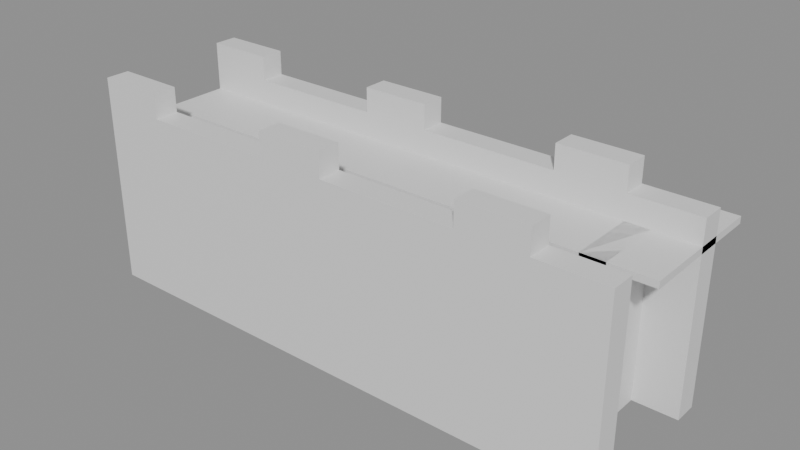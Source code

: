 # Source: building_lego.blend  (saved by Blender 5.0.119; exported with 4.5.12 LTS)
import bpy
from mathutils import Matrix  # noqa: F401  (used for matrix-valued properties, if any)

bpy.ops.wm.read_factory_settings(use_empty=True)
scene = bpy.context.scene
scene.name = 'Scene'

# ---- collections
col_01_paredes_externas = bpy.data.collections.new('01_Paredes_Externas'); scene.collection.children.link(col_01_paredes_externas)
col_03_pisos_escadas = bpy.data.collections.new('03_Pisos_Escadas'); scene.collection.children.link(col_03_pisos_escadas)

# ---- materials (node trees are filled in below, after node groups)
mat_mat_parede_externa = bpy.data.materials.new('Mat_Parede_Externa')
mat_mat_pisos = bpy.data.materials.new('Mat_Pisos')

# ---- material node trees
mat_mat_parede_externa.use_nodes = True; mat_mat_parede_externa.node_tree.nodes.clear()
_N = mat_mat_parede_externa.node_tree.nodes; _L = mat_mat_parede_externa.node_tree.links
n0 = _N.new('ShaderNodeBsdfPrincipled'); n0.name = 'BSDF - Pré-fundamentado'; n0.location = (-200, 100)
n1 = _N.new('ShaderNodeOutputMaterial'); n1.name = 'Saída de material'; n1.location = (200, 100)
_L.new(n0.outputs[0], n1.inputs[0])
n1.is_active_output = True
mat_mat_pisos.use_nodes = True; mat_mat_pisos.node_tree.nodes.clear()
_N = mat_mat_pisos.node_tree.nodes; _L = mat_mat_pisos.node_tree.links
n0 = _N.new('ShaderNodeBsdfPrincipled'); n0.name = 'BSDF - Pré-fundamentado'; n0.location = (-200, 100)
n1 = _N.new('ShaderNodeOutputMaterial'); n1.name = 'Saída de material'; n1.location = (200, 100)
_L.new(n0.outputs[0], n1.inputs[0])
n1.is_active_output = True

# ---- meshes
me_bloco_stone_wall_2296_4503_z15 = bpy.data.meshes.new('Bloco_stone_wall_2296_4503_z15')
me_bloco_stone_wall_2296_4503_z15.from_pydata([(-0.5, -0.175, -1.2), (0.5, -0.175, -1.2), (0.5, 0.175, -1.2), (-0.5, 0.175, -1.2), (-0.5, -0.175, 1.2), (0.5, -0.175, 1.2), (0.5, 0.175, 1.2), (-0.5, 0.175, 1.2)], [], [(0, 1, 2, 3), (4, 7, 6, 5), (0, 4, 5, 1), (2, 6, 7, 3), (0, 3, 7, 4), (1, 5, 6, 2)])
me_bloco_stone_wall_2296_4503_z15.materials.append(mat_mat_parede_externa)
me_bloco_stone_wall_2296_4503_z15.update()
me_bloco_stone_wall_2296_4503_z35 = bpy.data.meshes.new('Bloco_stone_wall_2296_4503_z35')
me_bloco_stone_wall_2296_4503_z35.from_pydata([(-0.5, -0.175, -0.18), (0.5, -0.175, -0.18), (0.5, 0.175, -0.18), (-0.5, 0.175, -0.18), (-0.5, -0.175, 0.18), (0.5, -0.175, 0.18), (0.5, 0.175, 0.18), (-0.5, 0.175, 0.18)], [], [(0, 1, 2, 3), (4, 7, 6, 5), (0, 4, 5, 1), (2, 6, 7, 3), (0, 3, 7, 4), (1, 5, 6, 2)])
me_bloco_stone_wall_2296_4503_z35.materials.append(mat_mat_parede_externa)
me_bloco_stone_wall_2296_4503_z35.update()
me_bloco_stone_wall_2296_4503_z38 = bpy.data.meshes.new('Bloco_stone_wall_2296_4503_z38')
me_bloco_stone_wall_2296_4503_z38.from_pydata([(-0.5, -0.175, -0.18), (0.5, -0.175, -0.18), (0.5, 0.175, -0.18), (-0.5, 0.175, -0.18), (-0.5, -0.175, 0.18), (0.5, -0.175, 0.18), (0.5, 0.175, 0.18), (-0.5, 0.175, 0.18)], [], [(0, 1, 2, 3), (4, 7, 6, 5), (0, 4, 5, 1), (2, 6, 7, 3), (0, 3, 7, 4), (1, 5, 6, 2)])
me_bloco_stone_wall_2296_4503_z38.materials.append(mat_mat_parede_externa)
me_bloco_stone_wall_2296_4503_z38.update()
me_bloco_stone_wall_2297_4503_z15 = bpy.data.meshes.new('Bloco_stone_wall_2297_4503_z15')
me_bloco_stone_wall_2297_4503_z15.from_pydata([(-0.5, -0.175, -1.2), (0.5, -0.175, -1.2), (0.5, 0.175, -1.2), (-0.5, 0.175, -1.2), (-0.5, -0.175, 1.2), (0.5, -0.175, 1.2), (0.5, 0.175, 1.2), (-0.5, 0.175, 1.2)], [], [(0, 1, 2, 3), (4, 7, 6, 5), (0, 4, 5, 1), (2, 6, 7, 3), (0, 3, 7, 4), (1, 5, 6, 2)])
me_bloco_stone_wall_2297_4503_z15.materials.append(mat_mat_parede_externa)
me_bloco_stone_wall_2297_4503_z15.update()
me_bloco_stone_wall_2297_4503_z35 = bpy.data.meshes.new('Bloco_stone_wall_2297_4503_z35')
me_bloco_stone_wall_2297_4503_z35.from_pydata([(-0.5, -0.175, -0.18), (0.5, -0.175, -0.18), (0.5, 0.175, -0.18), (-0.5, 0.175, -0.18), (-0.5, -0.175, 0.18), (0.5, -0.175, 0.18), (0.5, 0.175, 0.18), (-0.5, 0.175, 0.18)], [], [(0, 1, 2, 3), (4, 7, 6, 5), (0, 4, 5, 1), (2, 6, 7, 3), (0, 3, 7, 4), (1, 5, 6, 2)])
me_bloco_stone_wall_2297_4503_z35.materials.append(mat_mat_parede_externa)
me_bloco_stone_wall_2297_4503_z35.update()
me_bloco_stone_wall_2298_4503_z15 = bpy.data.meshes.new('Bloco_stone_wall_2298_4503_z15')
me_bloco_stone_wall_2298_4503_z15.from_pydata([(-0.5, -0.175, -1.2), (0.5, -0.175, -1.2), (0.5, 0.175, -1.2), (-0.5, 0.175, -1.2), (-0.5, -0.175, 1.2), (0.5, -0.175, 1.2), (0.5, 0.175, 1.2), (-0.5, 0.175, 1.2)], [], [(0, 1, 2, 3), (4, 7, 6, 5), (0, 4, 5, 1), (2, 6, 7, 3), (0, 3, 7, 4), (1, 5, 6, 2)])
me_bloco_stone_wall_2298_4503_z15.materials.append(mat_mat_parede_externa)
me_bloco_stone_wall_2298_4503_z15.update()
me_bloco_stone_wall_2298_4503_z35 = bpy.data.meshes.new('Bloco_stone_wall_2298_4503_z35')
me_bloco_stone_wall_2298_4503_z35.from_pydata([(-0.5, -0.175, -0.18), (0.5, -0.175, -0.18), (0.5, 0.175, -0.18), (-0.5, 0.175, -0.18), (-0.5, -0.175, 0.18), (0.5, -0.175, 0.18), (0.5, 0.175, 0.18), (-0.5, 0.175, 0.18)], [], [(0, 1, 2, 3), (4, 7, 6, 5), (0, 4, 5, 1), (2, 6, 7, 3), (0, 3, 7, 4), (1, 5, 6, 2)])
me_bloco_stone_wall_2298_4503_z35.materials.append(mat_mat_parede_externa)
me_bloco_stone_wall_2298_4503_z35.update()
me_bloco_stone_wall_2299_4503_z15 = bpy.data.meshes.new('Bloco_stone_wall_2299_4503_z15')
me_bloco_stone_wall_2299_4503_z15.from_pydata([(-0.5, -0.175, -1.2), (0.5, -0.175, -1.2), (0.5, 0.175, -1.2), (-0.5, 0.175, -1.2), (-0.5, -0.175, 1.2), (0.5, -0.175, 1.2), (0.5, 0.175, 1.2), (-0.5, 0.175, 1.2)], [], [(0, 1, 2, 3), (4, 7, 6, 5), (0, 4, 5, 1), (2, 6, 7, 3), (0, 3, 7, 4), (1, 5, 6, 2)])
me_bloco_stone_wall_2299_4503_z15.materials.append(mat_mat_parede_externa)
me_bloco_stone_wall_2299_4503_z15.update()
me_bloco_stone_wall_2299_4503_z35 = bpy.data.meshes.new('Bloco_stone_wall_2299_4503_z35')
me_bloco_stone_wall_2299_4503_z35.from_pydata([(-0.5, -0.175, -0.18), (0.5, -0.175, -0.18), (0.5, 0.175, -0.18), (-0.5, 0.175, -0.18), (-0.5, -0.175, 0.18), (0.5, -0.175, 0.18), (0.5, 0.175, 0.18), (-0.5, 0.175, 0.18)], [], [(0, 1, 2, 3), (4, 7, 6, 5), (0, 4, 5, 1), (2, 6, 7, 3), (0, 3, 7, 4), (1, 5, 6, 2)])
me_bloco_stone_wall_2299_4503_z35.materials.append(mat_mat_parede_externa)
me_bloco_stone_wall_2299_4503_z35.update()
me_bloco_stone_wall_2299_4503_z38 = bpy.data.meshes.new('Bloco_stone_wall_2299_4503_z38')
me_bloco_stone_wall_2299_4503_z38.from_pydata([(-0.5, -0.175, -0.18), (0.5, -0.175, -0.18), (0.5, 0.175, -0.18), (-0.5, 0.175, -0.18), (-0.5, -0.175, 0.18), (0.5, -0.175, 0.18), (0.5, 0.175, 0.18), (-0.5, 0.175, 0.18)], [], [(0, 1, 2, 3), (4, 7, 6, 5), (0, 4, 5, 1), (2, 6, 7, 3), (0, 3, 7, 4), (1, 5, 6, 2)])
me_bloco_stone_wall_2299_4503_z38.materials.append(mat_mat_parede_externa)
me_bloco_stone_wall_2299_4503_z38.update()
me_bloco_stone_wall_2300_4503_z15 = bpy.data.meshes.new('Bloco_stone_wall_2300_4503_z15')
me_bloco_stone_wall_2300_4503_z15.from_pydata([(-0.5, -0.175, -1.2), (0.5, -0.175, -1.2), (0.5, 0.175, -1.2), (-0.5, 0.175, -1.2), (-0.5, -0.175, 1.2), (0.5, -0.175, 1.2), (0.5, 0.175, 1.2), (-0.5, 0.175, 1.2)], [], [(0, 1, 2, 3), (4, 7, 6, 5), (0, 4, 5, 1), (2, 6, 7, 3), (0, 3, 7, 4), (1, 5, 6, 2)])
me_bloco_stone_wall_2300_4503_z15.materials.append(mat_mat_parede_externa)
me_bloco_stone_wall_2300_4503_z15.update()
me_bloco_stone_wall_2300_4503_z35 = bpy.data.meshes.new('Bloco_stone_wall_2300_4503_z35')
me_bloco_stone_wall_2300_4503_z35.from_pydata([(-0.5, -0.175, -0.18), (0.5, -0.175, -0.18), (0.5, 0.175, -0.18), (-0.5, 0.175, -0.18), (-0.5, -0.175, 0.18), (0.5, -0.175, 0.18), (0.5, 0.175, 0.18), (-0.5, 0.175, 0.18)], [], [(0, 1, 2, 3), (4, 7, 6, 5), (0, 4, 5, 1), (2, 6, 7, 3), (0, 3, 7, 4), (1, 5, 6, 2)])
me_bloco_stone_wall_2300_4503_z35.materials.append(mat_mat_parede_externa)
me_bloco_stone_wall_2300_4503_z35.update()
me_bloco_stone_wall_2301_4503_z15 = bpy.data.meshes.new('Bloco_stone_wall_2301_4503_z15')
me_bloco_stone_wall_2301_4503_z15.from_pydata([(-0.5, -0.175, -1.2), (0.5, -0.175, -1.2), (0.5, 0.175, -1.2), (-0.5, 0.175, -1.2), (-0.5, -0.175, 1.2), (0.5, -0.175, 1.2), (0.5, 0.175, 1.2), (-0.5, 0.175, 1.2)], [], [(0, 1, 2, 3), (4, 7, 6, 5), (0, 4, 5, 1), (2, 6, 7, 3), (0, 3, 7, 4), (1, 5, 6, 2)])
me_bloco_stone_wall_2301_4503_z15.materials.append(mat_mat_parede_externa)
me_bloco_stone_wall_2301_4503_z15.update()
me_bloco_stone_wall_2301_4503_z35 = bpy.data.meshes.new('Bloco_stone_wall_2301_4503_z35')
me_bloco_stone_wall_2301_4503_z35.from_pydata([(-0.5, -0.175, -0.18), (0.5, -0.175, -0.18), (0.5, 0.175, -0.18), (-0.5, 0.175, -0.18), (-0.5, -0.175, 0.18), (0.5, -0.175, 0.18), (0.5, 0.175, 0.18), (-0.5, 0.175, 0.18)], [], [(0, 1, 2, 3), (4, 7, 6, 5), (0, 4, 5, 1), (2, 6, 7, 3), (0, 3, 7, 4), (1, 5, 6, 2)])
me_bloco_stone_wall_2301_4503_z35.materials.append(mat_mat_parede_externa)
me_bloco_stone_wall_2301_4503_z35.update()
me_bloco_stone_wall_2302_4503_z15 = bpy.data.meshes.new('Bloco_stone_wall_2302_4503_z15')
me_bloco_stone_wall_2302_4503_z15.from_pydata([(-0.5, -0.175, -1.2), (0.5, -0.175, -1.2), (0.5, 0.175, -1.2), (-0.5, 0.175, -1.2), (-0.5, -0.175, 1.2), (0.5, -0.175, 1.2), (0.5, 0.175, 1.2), (-0.5, 0.175, 1.2)], [], [(0, 1, 2, 3), (4, 7, 6, 5), (0, 4, 5, 1), (2, 6, 7, 3), (0, 3, 7, 4), (1, 5, 6, 2)])
me_bloco_stone_wall_2302_4503_z15.materials.append(mat_mat_parede_externa)
me_bloco_stone_wall_2302_4503_z15.update()
me_bloco_stone_wall_2302_4503_z35 = bpy.data.meshes.new('Bloco_stone_wall_2302_4503_z35')
me_bloco_stone_wall_2302_4503_z35.from_pydata([(-0.5, -0.175, -0.18), (0.5, -0.175, -0.18), (0.5, 0.175, -0.18), (-0.5, 0.175, -0.18), (-0.5, -0.175, 0.18), (0.5, -0.175, 0.18), (0.5, 0.175, 0.18), (-0.5, 0.175, 0.18)], [], [(0, 1, 2, 3), (4, 7, 6, 5), (0, 4, 5, 1), (2, 6, 7, 3), (0, 3, 7, 4), (1, 5, 6, 2)])
me_bloco_stone_wall_2302_4503_z35.materials.append(mat_mat_parede_externa)
me_bloco_stone_wall_2302_4503_z35.update()
me_bloco_stone_wall_2302_4503_z38 = bpy.data.meshes.new('Bloco_stone_wall_2302_4503_z38')
me_bloco_stone_wall_2302_4503_z38.from_pydata([(-0.5, -0.175, -0.18), (0.5, -0.175, -0.18), (0.5, 0.175, -0.18), (-0.5, 0.175, -0.18), (-0.5, -0.175, 0.18), (0.5, -0.175, 0.18), (0.5, 0.175, 0.18), (-0.5, 0.175, 0.18)], [], [(0, 1, 2, 3), (4, 7, 6, 5), (0, 4, 5, 1), (2, 6, 7, 3), (0, 3, 7, 4), (1, 5, 6, 2)])
me_bloco_stone_wall_2302_4503_z38.materials.append(mat_mat_parede_externa)
me_bloco_stone_wall_2302_4503_z38.update()
me_bloco_stone_wall_2303_4503_z15 = bpy.data.meshes.new('Bloco_stone_wall_2303_4503_z15')
me_bloco_stone_wall_2303_4503_z15.from_pydata([(-0.5, -0.175, -1.2), (0.5, -0.175, -1.2), (0.5, 0.175, -1.2), (-0.5, 0.175, -1.2), (-0.5, -0.175, 1.2), (0.5, -0.175, 1.2), (0.5, 0.175, 1.2), (-0.5, 0.175, 1.2)], [], [(0, 1, 2, 3), (4, 7, 6, 5), (0, 4, 5, 1), (2, 6, 7, 3), (0, 3, 7, 4), (1, 5, 6, 2)])
me_bloco_stone_wall_2303_4503_z15.materials.append(mat_mat_parede_externa)
me_bloco_stone_wall_2303_4503_z15.update()
me_bloco_stone_wall_2303_4503_z35 = bpy.data.meshes.new('Bloco_stone_wall_2303_4503_z35')
me_bloco_stone_wall_2303_4503_z35.from_pydata([(-0.5, -0.175, -0.18), (0.5, -0.175, -0.18), (0.5, 0.175, -0.18), (-0.5, 0.175, -0.18), (-0.5, -0.175, 0.18), (0.5, -0.175, 0.18), (0.5, 0.175, 0.18), (-0.5, 0.175, 0.18)], [], [(0, 1, 2, 3), (4, 7, 6, 5), (0, 4, 5, 1), (2, 6, 7, 3), (0, 3, 7, 4), (1, 5, 6, 2)])
me_bloco_stone_wall_2303_4503_z35.materials.append(mat_mat_parede_externa)
me_bloco_stone_wall_2303_4503_z35.update()
me_bloco_stone_wall_2296_4505_z15 = bpy.data.meshes.new('Bloco_stone_wall_2296_4505_z15')
me_bloco_stone_wall_2296_4505_z15.from_pydata([(-0.5, -0.175, -1.2), (0.5, -0.175, -1.2), (0.5, 0.175, -1.2), (-0.5, 0.175, -1.2), (-0.5, -0.175, 1.2), (0.5, -0.175, 1.2), (0.5, 0.175, 1.2), (-0.5, 0.175, 1.2)], [], [(0, 1, 2, 3), (4, 7, 6, 5), (0, 4, 5, 1), (2, 6, 7, 3), (0, 3, 7, 4), (1, 5, 6, 2)])
me_bloco_stone_wall_2296_4505_z15.materials.append(mat_mat_parede_externa)
me_bloco_stone_wall_2296_4505_z15.update()
me_bloco_stone_wall_2296_4505_z35 = bpy.data.meshes.new('Bloco_stone_wall_2296_4505_z35')
me_bloco_stone_wall_2296_4505_z35.from_pydata([(-0.5, -0.175, -0.18), (0.5, -0.175, -0.18), (0.5, 0.175, -0.18), (-0.5, 0.175, -0.18), (-0.5, -0.175, 0.18), (0.5, -0.175, 0.18), (0.5, 0.175, 0.18), (-0.5, 0.175, 0.18)], [], [(0, 1, 2, 3), (4, 7, 6, 5), (0, 4, 5, 1), (2, 6, 7, 3), (0, 3, 7, 4), (1, 5, 6, 2)])
me_bloco_stone_wall_2296_4505_z35.materials.append(mat_mat_parede_externa)
me_bloco_stone_wall_2296_4505_z35.update()
me_bloco_stone_wall_2296_4505_z38 = bpy.data.meshes.new('Bloco_stone_wall_2296_4505_z38')
me_bloco_stone_wall_2296_4505_z38.from_pydata([(-0.5, -0.175, -0.18), (0.5, -0.175, -0.18), (0.5, 0.175, -0.18), (-0.5, 0.175, -0.18), (-0.5, -0.175, 0.18), (0.5, -0.175, 0.18), (0.5, 0.175, 0.18), (-0.5, 0.175, 0.18)], [], [(0, 1, 2, 3), (4, 7, 6, 5), (0, 4, 5, 1), (2, 6, 7, 3), (0, 3, 7, 4), (1, 5, 6, 2)])
me_bloco_stone_wall_2296_4505_z38.materials.append(mat_mat_parede_externa)
me_bloco_stone_wall_2296_4505_z38.update()
me_bloco_stone_wall_2297_4505_z15 = bpy.data.meshes.new('Bloco_stone_wall_2297_4505_z15')
me_bloco_stone_wall_2297_4505_z15.from_pydata([(-0.5, -0.175, -1.2), (0.5, -0.175, -1.2), (0.5, 0.175, -1.2), (-0.5, 0.175, -1.2), (-0.5, -0.175, 1.2), (0.5, -0.175, 1.2), (0.5, 0.175, 1.2), (-0.5, 0.175, 1.2)], [], [(0, 1, 2, 3), (4, 7, 6, 5), (0, 4, 5, 1), (2, 6, 7, 3), (0, 3, 7, 4), (1, 5, 6, 2)])
me_bloco_stone_wall_2297_4505_z15.materials.append(mat_mat_parede_externa)
me_bloco_stone_wall_2297_4505_z15.update()
me_bloco_stone_wall_2297_4505_z35 = bpy.data.meshes.new('Bloco_stone_wall_2297_4505_z35')
me_bloco_stone_wall_2297_4505_z35.from_pydata([(-0.5, -0.175, -0.18), (0.5, -0.175, -0.18), (0.5, 0.175, -0.18), (-0.5, 0.175, -0.18), (-0.5, -0.175, 0.18), (0.5, -0.175, 0.18), (0.5, 0.175, 0.18), (-0.5, 0.175, 0.18)], [], [(0, 1, 2, 3), (4, 7, 6, 5), (0, 4, 5, 1), (2, 6, 7, 3), (0, 3, 7, 4), (1, 5, 6, 2)])
me_bloco_stone_wall_2297_4505_z35.materials.append(mat_mat_parede_externa)
me_bloco_stone_wall_2297_4505_z35.update()
me_bloco_stone_wall_2298_4505_z15 = bpy.data.meshes.new('Bloco_stone_wall_2298_4505_z15')
me_bloco_stone_wall_2298_4505_z15.from_pydata([(-0.5, -0.175, -1.2), (0.5, -0.175, -1.2), (0.5, 0.175, -1.2), (-0.5, 0.175, -1.2), (-0.5, -0.175, 1.2), (0.5, -0.175, 1.2), (0.5, 0.175, 1.2), (-0.5, 0.175, 1.2)], [], [(0, 1, 2, 3), (4, 7, 6, 5), (0, 4, 5, 1), (2, 6, 7, 3), (0, 3, 7, 4), (1, 5, 6, 2)])
me_bloco_stone_wall_2298_4505_z15.materials.append(mat_mat_parede_externa)
me_bloco_stone_wall_2298_4505_z15.update()
me_bloco_stone_wall_2298_4505_z35 = bpy.data.meshes.new('Bloco_stone_wall_2298_4505_z35')
me_bloco_stone_wall_2298_4505_z35.from_pydata([(-0.5, -0.175, -0.18), (0.5, -0.175, -0.18), (0.5, 0.175, -0.18), (-0.5, 0.175, -0.18), (-0.5, -0.175, 0.18), (0.5, -0.175, 0.18), (0.5, 0.175, 0.18), (-0.5, 0.175, 0.18)], [], [(0, 1, 2, 3), (4, 7, 6, 5), (0, 4, 5, 1), (2, 6, 7, 3), (0, 3, 7, 4), (1, 5, 6, 2)])
me_bloco_stone_wall_2298_4505_z35.materials.append(mat_mat_parede_externa)
me_bloco_stone_wall_2298_4505_z35.update()
me_bloco_stone_wall_2299_4505_z15 = bpy.data.meshes.new('Bloco_stone_wall_2299_4505_z15')
me_bloco_stone_wall_2299_4505_z15.from_pydata([(-0.5, -0.175, -1.2), (0.5, -0.175, -1.2), (0.5, 0.175, -1.2), (-0.5, 0.175, -1.2), (-0.5, -0.175, 1.2), (0.5, -0.175, 1.2), (0.5, 0.175, 1.2), (-0.5, 0.175, 1.2)], [], [(0, 1, 2, 3), (4, 7, 6, 5), (0, 4, 5, 1), (2, 6, 7, 3), (0, 3, 7, 4), (1, 5, 6, 2)])
me_bloco_stone_wall_2299_4505_z15.materials.append(mat_mat_parede_externa)
me_bloco_stone_wall_2299_4505_z15.update()
me_bloco_stone_wall_2299_4505_z35 = bpy.data.meshes.new('Bloco_stone_wall_2299_4505_z35')
me_bloco_stone_wall_2299_4505_z35.from_pydata([(-0.5, -0.175, -0.18), (0.5, -0.175, -0.18), (0.5, 0.175, -0.18), (-0.5, 0.175, -0.18), (-0.5, -0.175, 0.18), (0.5, -0.175, 0.18), (0.5, 0.175, 0.18), (-0.5, 0.175, 0.18)], [], [(0, 1, 2, 3), (4, 7, 6, 5), (0, 4, 5, 1), (2, 6, 7, 3), (0, 3, 7, 4), (1, 5, 6, 2)])
me_bloco_stone_wall_2299_4505_z35.materials.append(mat_mat_parede_externa)
me_bloco_stone_wall_2299_4505_z35.update()
me_bloco_stone_wall_2299_4505_z38 = bpy.data.meshes.new('Bloco_stone_wall_2299_4505_z38')
me_bloco_stone_wall_2299_4505_z38.from_pydata([(-0.5, -0.175, -0.18), (0.5, -0.175, -0.18), (0.5, 0.175, -0.18), (-0.5, 0.175, -0.18), (-0.5, -0.175, 0.18), (0.5, -0.175, 0.18), (0.5, 0.175, 0.18), (-0.5, 0.175, 0.18)], [], [(0, 1, 2, 3), (4, 7, 6, 5), (0, 4, 5, 1), (2, 6, 7, 3), (0, 3, 7, 4), (1, 5, 6, 2)])
me_bloco_stone_wall_2299_4505_z38.materials.append(mat_mat_parede_externa)
me_bloco_stone_wall_2299_4505_z38.update()
me_bloco_stone_wall_2300_4505_z15 = bpy.data.meshes.new('Bloco_stone_wall_2300_4505_z15')
me_bloco_stone_wall_2300_4505_z15.from_pydata([(-0.5, -0.175, -1.2), (0.5, -0.175, -1.2), (0.5, 0.175, -1.2), (-0.5, 0.175, -1.2), (-0.5, -0.175, 1.2), (0.5, -0.175, 1.2), (0.5, 0.175, 1.2), (-0.5, 0.175, 1.2)], [], [(0, 1, 2, 3), (4, 7, 6, 5), (0, 4, 5, 1), (2, 6, 7, 3), (0, 3, 7, 4), (1, 5, 6, 2)])
me_bloco_stone_wall_2300_4505_z15.materials.append(mat_mat_parede_externa)
me_bloco_stone_wall_2300_4505_z15.update()
me_bloco_stone_wall_2300_4505_z35 = bpy.data.meshes.new('Bloco_stone_wall_2300_4505_z35')
me_bloco_stone_wall_2300_4505_z35.from_pydata([(-0.5, -0.175, -0.18), (0.5, -0.175, -0.18), (0.5, 0.175, -0.18), (-0.5, 0.175, -0.18), (-0.5, -0.175, 0.18), (0.5, -0.175, 0.18), (0.5, 0.175, 0.18), (-0.5, 0.175, 0.18)], [], [(0, 1, 2, 3), (4, 7, 6, 5), (0, 4, 5, 1), (2, 6, 7, 3), (0, 3, 7, 4), (1, 5, 6, 2)])
me_bloco_stone_wall_2300_4505_z35.materials.append(mat_mat_parede_externa)
me_bloco_stone_wall_2300_4505_z35.update()
me_bloco_stone_wall_2301_4505_z15 = bpy.data.meshes.new('Bloco_stone_wall_2301_4505_z15')
me_bloco_stone_wall_2301_4505_z15.from_pydata([(-0.5, -0.175, -1.2), (0.5, -0.175, -1.2), (0.5, 0.175, -1.2), (-0.5, 0.175, -1.2), (-0.5, -0.175, 1.2), (0.5, -0.175, 1.2), (0.5, 0.175, 1.2), (-0.5, 0.175, 1.2)], [], [(0, 1, 2, 3), (4, 7, 6, 5), (0, 4, 5, 1), (2, 6, 7, 3), (0, 3, 7, 4), (1, 5, 6, 2)])
me_bloco_stone_wall_2301_4505_z15.materials.append(mat_mat_parede_externa)
me_bloco_stone_wall_2301_4505_z15.update()
me_bloco_stone_wall_2301_4505_z35 = bpy.data.meshes.new('Bloco_stone_wall_2301_4505_z35')
me_bloco_stone_wall_2301_4505_z35.from_pydata([(-0.5, -0.175, -0.18), (0.5, -0.175, -0.18), (0.5, 0.175, -0.18), (-0.5, 0.175, -0.18), (-0.5, -0.175, 0.18), (0.5, -0.175, 0.18), (0.5, 0.175, 0.18), (-0.5, 0.175, 0.18)], [], [(0, 1, 2, 3), (4, 7, 6, 5), (0, 4, 5, 1), (2, 6, 7, 3), (0, 3, 7, 4), (1, 5, 6, 2)])
me_bloco_stone_wall_2301_4505_z35.materials.append(mat_mat_parede_externa)
me_bloco_stone_wall_2301_4505_z35.update()
me_bloco_stone_wall_2302_4505_z15 = bpy.data.meshes.new('Bloco_stone_wall_2302_4505_z15')
me_bloco_stone_wall_2302_4505_z15.from_pydata([(-0.5, -0.175, -1.2), (0.5, -0.175, -1.2), (0.5, 0.175, -1.2), (-0.5, 0.175, -1.2), (-0.5, -0.175, 1.2), (0.5, -0.175, 1.2), (0.5, 0.175, 1.2), (-0.5, 0.175, 1.2)], [], [(0, 1, 2, 3), (4, 7, 6, 5), (0, 4, 5, 1), (2, 6, 7, 3), (0, 3, 7, 4), (1, 5, 6, 2)])
me_bloco_stone_wall_2302_4505_z15.materials.append(mat_mat_parede_externa)
me_bloco_stone_wall_2302_4505_z15.update()
me_bloco_stone_wall_2302_4505_z35 = bpy.data.meshes.new('Bloco_stone_wall_2302_4505_z35')
me_bloco_stone_wall_2302_4505_z35.from_pydata([(-0.5, -0.175, -0.18), (0.5, -0.175, -0.18), (0.5, 0.175, -0.18), (-0.5, 0.175, -0.18), (-0.5, -0.175, 0.18), (0.5, -0.175, 0.18), (0.5, 0.175, 0.18), (-0.5, 0.175, 0.18)], [], [(0, 1, 2, 3), (4, 7, 6, 5), (0, 4, 5, 1), (2, 6, 7, 3), (0, 3, 7, 4), (1, 5, 6, 2)])
me_bloco_stone_wall_2302_4505_z35.materials.append(mat_mat_parede_externa)
me_bloco_stone_wall_2302_4505_z35.update()
me_bloco_stone_wall_2302_4505_z38 = bpy.data.meshes.new('Bloco_stone_wall_2302_4505_z38')
me_bloco_stone_wall_2302_4505_z38.from_pydata([(-0.5, -0.175, -0.18), (0.5, -0.175, -0.18), (0.5, 0.175, -0.18), (-0.5, 0.175, -0.18), (-0.5, -0.175, 0.18), (0.5, -0.175, 0.18), (0.5, 0.175, 0.18), (-0.5, 0.175, 0.18)], [], [(0, 1, 2, 3), (4, 7, 6, 5), (0, 4, 5, 1), (2, 6, 7, 3), (0, 3, 7, 4), (1, 5, 6, 2)])
me_bloco_stone_wall_2302_4505_z38.materials.append(mat_mat_parede_externa)
me_bloco_stone_wall_2302_4505_z38.update()
me_bloco_stone_wall_2303_4505_z15 = bpy.data.meshes.new('Bloco_stone_wall_2303_4505_z15')
me_bloco_stone_wall_2303_4505_z15.from_pydata([(-0.5, -0.175, -1.2), (0.5, -0.175, -1.2), (0.5, 0.175, -1.2), (-0.5, 0.175, -1.2), (-0.5, -0.175, 1.2), (0.5, -0.175, 1.2), (0.5, 0.175, 1.2), (-0.5, 0.175, 1.2)], [], [(0, 1, 2, 3), (4, 7, 6, 5), (0, 4, 5, 1), (2, 6, 7, 3), (0, 3, 7, 4), (1, 5, 6, 2)])
me_bloco_stone_wall_2303_4505_z15.materials.append(mat_mat_parede_externa)
me_bloco_stone_wall_2303_4505_z15.update()
me_bloco_stone_wall_2303_4505_z35 = bpy.data.meshes.new('Bloco_stone_wall_2303_4505_z35')
me_bloco_stone_wall_2303_4505_z35.from_pydata([(-0.5, -0.175, -0.18), (0.5, -0.175, -0.18), (0.5, 0.175, -0.18), (-0.5, 0.175, -0.18), (-0.5, -0.175, 0.18), (0.5, -0.175, 0.18), (0.5, 0.175, 0.18), (-0.5, 0.175, 0.18)], [], [(0, 1, 2, 3), (4, 7, 6, 5), (0, 4, 5, 1), (2, 6, 7, 3), (0, 3, 7, 4), (1, 5, 6, 2)])
me_bloco_stone_wall_2303_4505_z35.materials.append(mat_mat_parede_externa)
me_bloco_stone_wall_2303_4505_z35.update()
me_bloco_stone_wall_2303_4504_z15 = bpy.data.meshes.new('Bloco_stone_wall_2303_4504_z15')
me_bloco_stone_wall_2303_4504_z15.from_pydata([(-0.175, -0.5, -1.2), (0.175, -0.5, -1.2), (0.175, 0.5, -1.2), (-0.175, 0.5, -1.2), (-0.175, -0.5, 1.2), (0.175, -0.5, 1.2), (0.175, 0.5, 1.2), (-0.175, 0.5, 1.2)], [], [(0, 1, 2, 3), (4, 7, 6, 5), (0, 4, 5, 1), (2, 6, 7, 3), (0, 3, 7, 4), (1, 5, 6, 2)])
me_bloco_stone_wall_2303_4504_z15.materials.append(mat_mat_parede_externa)
me_bloco_stone_wall_2303_4504_z15.update()
me_bloco_stone_wall_2303_4505_z15_001 = bpy.data.meshes.new('Bloco_stone_wall_2303_4505_z15.001')
me_bloco_stone_wall_2303_4505_z15_001.from_pydata([(-0.175, -0.5, -1.2), (0.175, -0.5, -1.2), (0.175, 0.5, -1.2), (-0.175, 0.5, -1.2), (-0.175, -0.5, 1.2), (0.175, -0.5, 1.2), (0.175, 0.5, 1.2), (-0.175, 0.5, 1.2)], [], [(0, 1, 2, 3), (4, 7, 6, 5), (0, 4, 5, 1), (2, 6, 7, 3), (0, 3, 7, 4), (1, 5, 6, 2)])
me_bloco_stone_wall_2303_4505_z15_001.materials.append(mat_mat_parede_externa)
me_bloco_stone_wall_2303_4505_z15_001.update()
me_piso_stone_pavers_2296_4504_z35 = bpy.data.meshes.new('Piso_stone_pavers_2296_4504_z35')
me_piso_stone_pavers_2296_4504_z35.from_pydata([(-0.5, -0.5, -0.05), (0.5, -0.5, -0.05), (0.5, 0.5, -0.05), (-0.5, 0.5, -0.05), (-0.5, -0.5, 0.05), (0.5, -0.5, 0.05), (0.5, 0.5, 0.05), (-0.5, 0.5, 0.05)], [], [(0, 1, 2, 3), (4, 7, 6, 5), (0, 4, 5, 1), (2, 6, 7, 3), (0, 3, 7, 4), (1, 5, 6, 2)])
me_piso_stone_pavers_2296_4504_z35.materials.append(mat_mat_pisos)
me_piso_stone_pavers_2296_4504_z35.update()
me_piso_stone_pavers_2297_4504_z35 = bpy.data.meshes.new('Piso_stone_pavers_2297_4504_z35')
me_piso_stone_pavers_2297_4504_z35.from_pydata([(-0.5, -0.5, -0.05), (0.5, -0.5, -0.05), (0.5, 0.5, -0.05), (-0.5, 0.5, -0.05), (-0.5, -0.5, 0.05), (0.5, -0.5, 0.05), (0.5, 0.5, 0.05), (-0.5, 0.5, 0.05)], [], [(0, 1, 2, 3), (4, 7, 6, 5), (0, 4, 5, 1), (2, 6, 7, 3), (0, 3, 7, 4), (1, 5, 6, 2)])
me_piso_stone_pavers_2297_4504_z35.materials.append(mat_mat_pisos)
me_piso_stone_pavers_2297_4504_z35.update()
me_piso_stone_pavers_2298_4504_z35 = bpy.data.meshes.new('Piso_stone_pavers_2298_4504_z35')
me_piso_stone_pavers_2298_4504_z35.from_pydata([(-0.5, -0.5, -0.05), (0.5, -0.5, -0.05), (0.5, 0.5, -0.05), (-0.5, 0.5, -0.05), (-0.5, -0.5, 0.05), (0.5, -0.5, 0.05), (0.5, 0.5, 0.05), (-0.5, 0.5, 0.05)], [], [(0, 1, 2, 3), (4, 7, 6, 5), (0, 4, 5, 1), (2, 6, 7, 3), (0, 3, 7, 4), (1, 5, 6, 2)])
me_piso_stone_pavers_2298_4504_z35.materials.append(mat_mat_pisos)
me_piso_stone_pavers_2298_4504_z35.update()
me_piso_stone_pavers_2299_4504_z35 = bpy.data.meshes.new('Piso_stone_pavers_2299_4504_z35')
me_piso_stone_pavers_2299_4504_z35.from_pydata([(-0.5, -0.5, -0.05), (0.5, -0.5, -0.05), (0.5, 0.5, -0.05), (-0.5, 0.5, -0.05), (-0.5, -0.5, 0.05), (0.5, -0.5, 0.05), (0.5, 0.5, 0.05), (-0.5, 0.5, 0.05)], [], [(0, 1, 2, 3), (4, 7, 6, 5), (0, 4, 5, 1), (2, 6, 7, 3), (0, 3, 7, 4), (1, 5, 6, 2)])
me_piso_stone_pavers_2299_4504_z35.materials.append(mat_mat_pisos)
me_piso_stone_pavers_2299_4504_z35.update()
me_piso_stone_pavers_2300_4504_z35 = bpy.data.meshes.new('Piso_stone_pavers_2300_4504_z35')
me_piso_stone_pavers_2300_4504_z35.from_pydata([(-0.5, -0.5, -0.05), (0.5, -0.5, -0.05), (0.5, 0.5, -0.05), (-0.5, 0.5, -0.05), (-0.5, -0.5, 0.05), (0.5, -0.5, 0.05), (0.5, 0.5, 0.05), (-0.5, 0.5, 0.05)], [], [(0, 1, 2, 3), (4, 7, 6, 5), (0, 4, 5, 1), (2, 6, 7, 3), (0, 3, 7, 4), (1, 5, 6, 2)])
me_piso_stone_pavers_2300_4504_z35.materials.append(mat_mat_pisos)
me_piso_stone_pavers_2300_4504_z35.update()
me_piso_stone_pavers_2301_4504_z35 = bpy.data.meshes.new('Piso_stone_pavers_2301_4504_z35')
me_piso_stone_pavers_2301_4504_z35.from_pydata([(-0.5, -0.5, -0.05), (0.5, -0.5, -0.05), (0.5, 0.5, -0.05), (-0.5, 0.5, -0.05), (-0.5, -0.5, 0.05), (0.5, -0.5, 0.05), (0.5, 0.5, 0.05), (-0.5, 0.5, 0.05)], [], [(0, 1, 2, 3), (4, 7, 6, 5), (0, 4, 5, 1), (2, 6, 7, 3), (0, 3, 7, 4), (1, 5, 6, 2)])
me_piso_stone_pavers_2301_4504_z35.materials.append(mat_mat_pisos)
me_piso_stone_pavers_2301_4504_z35.update()
me_piso_stone_pavers_2302_4504_z35 = bpy.data.meshes.new('Piso_stone_pavers_2302_4504_z35')
me_piso_stone_pavers_2302_4504_z35.from_pydata([(-0.5, -0.5, -0.05), (0.5, -0.5, -0.05), (0.5, 0.5, -0.05), (-0.5, 0.5, -0.05), (-0.5, -0.5, 0.05), (0.5, -0.5, 0.05), (0.5, 0.5, 0.05), (-0.5, 0.5, 0.05)], [], [(0, 1, 2, 3), (4, 7, 6, 5), (0, 4, 5, 1), (2, 6, 7, 3), (0, 3, 7, 4), (1, 5, 6, 2)])
me_piso_stone_pavers_2302_4504_z35.materials.append(mat_mat_pisos)
me_piso_stone_pavers_2302_4504_z35.update()
me_piso_stone_pavers_2303_4504_z35 = bpy.data.meshes.new('Piso_stone_pavers_2303_4504_z35')
me_piso_stone_pavers_2303_4504_z35.from_pydata([(-0.5, -0.5, -0.05), (0.5, -0.5, -0.05), (0.5, 0.5, -0.05), (-0.5, 0.5, -0.05), (-0.5, -0.5, 0.05), (0.5, -0.5, 0.05), (0.5, 0.5, 0.05), (-0.5, 0.5, 0.05)], [], [(0, 1, 2, 3), (4, 7, 6, 5), (0, 4, 5, 1), (2, 6, 7, 3), (0, 3, 7, 4), (1, 5, 6, 2)])
me_piso_stone_pavers_2303_4504_z35.materials.append(mat_mat_pisos)
me_piso_stone_pavers_2303_4504_z35.update()
me_piso_stone_pavers_2296_4505_z35 = bpy.data.meshes.new('Piso_stone_pavers_2296_4505_z35')
me_piso_stone_pavers_2296_4505_z35.from_pydata([(-0.5, -0.5, -0.05), (0.5, -0.5, -0.05), (0.5, 0.5, -0.05), (-0.5, 0.5, -0.05), (-0.5, -0.5, 0.05), (0.5, -0.5, 0.05), (0.5, 0.5, 0.05), (-0.5, 0.5, 0.05)], [], [(0, 1, 2, 3), (4, 7, 6, 5), (0, 4, 5, 1), (2, 6, 7, 3), (0, 3, 7, 4), (1, 5, 6, 2)])
me_piso_stone_pavers_2296_4505_z35.materials.append(mat_mat_pisos)
me_piso_stone_pavers_2296_4505_z35.update()
me_piso_stone_pavers_2297_4505_z35 = bpy.data.meshes.new('Piso_stone_pavers_2297_4505_z35')
me_piso_stone_pavers_2297_4505_z35.from_pydata([(-0.5, -0.5, -0.05), (0.5, -0.5, -0.05), (0.5, 0.5, -0.05), (-0.5, 0.5, -0.05), (-0.5, -0.5, 0.05), (0.5, -0.5, 0.05), (0.5, 0.5, 0.05), (-0.5, 0.5, 0.05)], [], [(0, 1, 2, 3), (4, 7, 6, 5), (0, 4, 5, 1), (2, 6, 7, 3), (0, 3, 7, 4), (1, 5, 6, 2)])
me_piso_stone_pavers_2297_4505_z35.materials.append(mat_mat_pisos)
me_piso_stone_pavers_2297_4505_z35.update()
me_piso_stone_pavers_2298_4505_z35 = bpy.data.meshes.new('Piso_stone_pavers_2298_4505_z35')
me_piso_stone_pavers_2298_4505_z35.from_pydata([(-0.5, -0.5, -0.05), (0.5, -0.5, -0.05), (0.5, 0.5, -0.05), (-0.5, 0.5, -0.05), (-0.5, -0.5, 0.05), (0.5, -0.5, 0.05), (0.5, 0.5, 0.05), (-0.5, 0.5, 0.05)], [], [(0, 1, 2, 3), (4, 7, 6, 5), (0, 4, 5, 1), (2, 6, 7, 3), (0, 3, 7, 4), (1, 5, 6, 2)])
me_piso_stone_pavers_2298_4505_z35.materials.append(mat_mat_pisos)
me_piso_stone_pavers_2298_4505_z35.update()
me_piso_stone_pavers_2299_4505_z35 = bpy.data.meshes.new('Piso_stone_pavers_2299_4505_z35')
me_piso_stone_pavers_2299_4505_z35.from_pydata([(-0.5, -0.5, -0.05), (0.5, -0.5, -0.05), (0.5, 0.5, -0.05), (-0.5, 0.5, -0.05), (-0.5, -0.5, 0.05), (0.5, -0.5, 0.05), (0.5, 0.5, 0.05), (-0.5, 0.5, 0.05)], [], [(0, 1, 2, 3), (4, 7, 6, 5), (0, 4, 5, 1), (2, 6, 7, 3), (0, 3, 7, 4), (1, 5, 6, 2)])
me_piso_stone_pavers_2299_4505_z35.materials.append(mat_mat_pisos)
me_piso_stone_pavers_2299_4505_z35.update()
me_piso_stone_pavers_2300_4505_z35 = bpy.data.meshes.new('Piso_stone_pavers_2300_4505_z35')
me_piso_stone_pavers_2300_4505_z35.from_pydata([(-0.5, -0.5, -0.05), (0.5, -0.5, -0.05), (0.5, 0.5, -0.05), (-0.5, 0.5, -0.05), (-0.5, -0.5, 0.05), (0.5, -0.5, 0.05), (0.5, 0.5, 0.05), (-0.5, 0.5, 0.05)], [], [(0, 1, 2, 3), (4, 7, 6, 5), (0, 4, 5, 1), (2, 6, 7, 3), (0, 3, 7, 4), (1, 5, 6, 2)])
me_piso_stone_pavers_2300_4505_z35.materials.append(mat_mat_pisos)
me_piso_stone_pavers_2300_4505_z35.update()
me_piso_stone_pavers_2301_4505_z35 = bpy.data.meshes.new('Piso_stone_pavers_2301_4505_z35')
me_piso_stone_pavers_2301_4505_z35.from_pydata([(-0.5, -0.5, -0.05), (0.5, -0.5, -0.05), (0.5, 0.5, -0.05), (-0.5, 0.5, -0.05), (-0.5, -0.5, 0.05), (0.5, -0.5, 0.05), (0.5, 0.5, 0.05), (-0.5, 0.5, 0.05)], [], [(0, 1, 2, 3), (4, 7, 6, 5), (0, 4, 5, 1), (2, 6, 7, 3), (0, 3, 7, 4), (1, 5, 6, 2)])
me_piso_stone_pavers_2301_4505_z35.materials.append(mat_mat_pisos)
me_piso_stone_pavers_2301_4505_z35.update()
me_piso_stone_pavers_2302_4505_z35 = bpy.data.meshes.new('Piso_stone_pavers_2302_4505_z35')
me_piso_stone_pavers_2302_4505_z35.from_pydata([(-0.5, -0.5, -0.05), (0.5, -0.5, -0.05), (0.5, 0.5, -0.05), (-0.5, 0.5, -0.05), (-0.5, -0.5, 0.05), (0.5, -0.5, 0.05), (0.5, 0.5, 0.05), (-0.5, 0.5, 0.05)], [], [(0, 1, 2, 3), (4, 7, 6, 5), (0, 4, 5, 1), (2, 6, 7, 3), (0, 3, 7, 4), (1, 5, 6, 2)])
me_piso_stone_pavers_2302_4505_z35.materials.append(mat_mat_pisos)
me_piso_stone_pavers_2302_4505_z35.update()
me_piso_stone_pavers_2303_4505_z35 = bpy.data.meshes.new('Piso_stone_pavers_2303_4505_z35')
me_piso_stone_pavers_2303_4505_z35.from_pydata([(-0.5, -0.5, -0.05), (0.5, -0.5, -0.05), (0.5, 0.5, -0.05), (-0.5, 0.5, -0.05), (-0.5, -0.5, 0.05), (0.5, -0.5, 0.05), (0.5, 0.5, 0.05), (-0.5, 0.5, 0.05)], [], [(0, 1, 2, 3), (4, 7, 6, 5), (0, 4, 5, 1), (2, 6, 7, 3), (0, 3, 7, 4), (1, 5, 6, 2)])
me_piso_stone_pavers_2303_4505_z35.materials.append(mat_mat_pisos)
me_piso_stone_pavers_2303_4505_z35.update()

# ---- objects
ob_parede_externa_norte_y4503_x2296_2303 = bpy.data.objects.new('Parede_Externa_Norte_Y4503_X2296_2303', None)
ob_bloco_stone_wall_2296_4503_z15 = bpy.data.objects.new('Bloco_stone_wall_2296_4503_z15', me_bloco_stone_wall_2296_4503_z15)
ob_bloco_stone_wall_2296_4503_z35 = bpy.data.objects.new('Bloco_stone_wall_2296_4503_z35', me_bloco_stone_wall_2296_4503_z35)
ob_bloco_stone_wall_2296_4503_z38 = bpy.data.objects.new('Bloco_stone_wall_2296_4503_z38', me_bloco_stone_wall_2296_4503_z38)
ob_bloco_stone_wall_2297_4503_z15 = bpy.data.objects.new('Bloco_stone_wall_2297_4503_z15', me_bloco_stone_wall_2297_4503_z15)
ob_bloco_stone_wall_2297_4503_z35 = bpy.data.objects.new('Bloco_stone_wall_2297_4503_z35', me_bloco_stone_wall_2297_4503_z35)
ob_bloco_stone_wall_2298_4503_z15 = bpy.data.objects.new('Bloco_stone_wall_2298_4503_z15', me_bloco_stone_wall_2298_4503_z15)
ob_bloco_stone_wall_2298_4503_z35 = bpy.data.objects.new('Bloco_stone_wall_2298_4503_z35', me_bloco_stone_wall_2298_4503_z35)
ob_bloco_stone_wall_2299_4503_z15 = bpy.data.objects.new('Bloco_stone_wall_2299_4503_z15', me_bloco_stone_wall_2299_4503_z15)
ob_bloco_stone_wall_2299_4503_z35 = bpy.data.objects.new('Bloco_stone_wall_2299_4503_z35', me_bloco_stone_wall_2299_4503_z35)
ob_bloco_stone_wall_2299_4503_z38 = bpy.data.objects.new('Bloco_stone_wall_2299_4503_z38', me_bloco_stone_wall_2299_4503_z38)
ob_bloco_stone_wall_2300_4503_z15 = bpy.data.objects.new('Bloco_stone_wall_2300_4503_z15', me_bloco_stone_wall_2300_4503_z15)
ob_bloco_stone_wall_2300_4503_z35 = bpy.data.objects.new('Bloco_stone_wall_2300_4503_z35', me_bloco_stone_wall_2300_4503_z35)
ob_bloco_stone_wall_2301_4503_z15 = bpy.data.objects.new('Bloco_stone_wall_2301_4503_z15', me_bloco_stone_wall_2301_4503_z15)
ob_bloco_stone_wall_2301_4503_z35 = bpy.data.objects.new('Bloco_stone_wall_2301_4503_z35', me_bloco_stone_wall_2301_4503_z35)
ob_bloco_stone_wall_2302_4503_z15 = bpy.data.objects.new('Bloco_stone_wall_2302_4503_z15', me_bloco_stone_wall_2302_4503_z15)
ob_bloco_stone_wall_2302_4503_z35 = bpy.data.objects.new('Bloco_stone_wall_2302_4503_z35', me_bloco_stone_wall_2302_4503_z35)
ob_bloco_stone_wall_2302_4503_z38 = bpy.data.objects.new('Bloco_stone_wall_2302_4503_z38', me_bloco_stone_wall_2302_4503_z38)
ob_bloco_stone_wall_2303_4503_z15 = bpy.data.objects.new('Bloco_stone_wall_2303_4503_z15', me_bloco_stone_wall_2303_4503_z15)
ob_bloco_stone_wall_2303_4503_z35 = bpy.data.objects.new('Bloco_stone_wall_2303_4503_z35', me_bloco_stone_wall_2303_4503_z35)
ob_parede_externa_sul_y4505_x2296_2303 = bpy.data.objects.new('Parede_Externa_Sul_Y4505_X2296_2303', None)
ob_bloco_stone_wall_2296_4505_z15 = bpy.data.objects.new('Bloco_stone_wall_2296_4505_z15', me_bloco_stone_wall_2296_4505_z15)
ob_bloco_stone_wall_2296_4505_z35 = bpy.data.objects.new('Bloco_stone_wall_2296_4505_z35', me_bloco_stone_wall_2296_4505_z35)
ob_bloco_stone_wall_2296_4505_z38 = bpy.data.objects.new('Bloco_stone_wall_2296_4505_z38', me_bloco_stone_wall_2296_4505_z38)
ob_bloco_stone_wall_2297_4505_z15 = bpy.data.objects.new('Bloco_stone_wall_2297_4505_z15', me_bloco_stone_wall_2297_4505_z15)
ob_bloco_stone_wall_2297_4505_z35 = bpy.data.objects.new('Bloco_stone_wall_2297_4505_z35', me_bloco_stone_wall_2297_4505_z35)
ob_bloco_stone_wall_2298_4505_z15 = bpy.data.objects.new('Bloco_stone_wall_2298_4505_z15', me_bloco_stone_wall_2298_4505_z15)
ob_bloco_stone_wall_2298_4505_z35 = bpy.data.objects.new('Bloco_stone_wall_2298_4505_z35', me_bloco_stone_wall_2298_4505_z35)
ob_bloco_stone_wall_2299_4505_z15 = bpy.data.objects.new('Bloco_stone_wall_2299_4505_z15', me_bloco_stone_wall_2299_4505_z15)
ob_bloco_stone_wall_2299_4505_z35 = bpy.data.objects.new('Bloco_stone_wall_2299_4505_z35', me_bloco_stone_wall_2299_4505_z35)
ob_bloco_stone_wall_2299_4505_z38 = bpy.data.objects.new('Bloco_stone_wall_2299_4505_z38', me_bloco_stone_wall_2299_4505_z38)
ob_bloco_stone_wall_2300_4505_z15 = bpy.data.objects.new('Bloco_stone_wall_2300_4505_z15', me_bloco_stone_wall_2300_4505_z15)
ob_bloco_stone_wall_2300_4505_z35 = bpy.data.objects.new('Bloco_stone_wall_2300_4505_z35', me_bloco_stone_wall_2300_4505_z35)
ob_bloco_stone_wall_2301_4505_z15 = bpy.data.objects.new('Bloco_stone_wall_2301_4505_z15', me_bloco_stone_wall_2301_4505_z15)
ob_bloco_stone_wall_2301_4505_z35 = bpy.data.objects.new('Bloco_stone_wall_2301_4505_z35', me_bloco_stone_wall_2301_4505_z35)
ob_bloco_stone_wall_2302_4505_z15 = bpy.data.objects.new('Bloco_stone_wall_2302_4505_z15', me_bloco_stone_wall_2302_4505_z15)
ob_bloco_stone_wall_2302_4505_z35 = bpy.data.objects.new('Bloco_stone_wall_2302_4505_z35', me_bloco_stone_wall_2302_4505_z35)
ob_bloco_stone_wall_2302_4505_z38 = bpy.data.objects.new('Bloco_stone_wall_2302_4505_z38', me_bloco_stone_wall_2302_4505_z38)
ob_bloco_stone_wall_2303_4505_z15 = bpy.data.objects.new('Bloco_stone_wall_2303_4505_z15', me_bloco_stone_wall_2303_4505_z15)
ob_bloco_stone_wall_2303_4505_z35 = bpy.data.objects.new('Bloco_stone_wall_2303_4505_z35', me_bloco_stone_wall_2303_4505_z35)
ob_parede_externa_leste_x2303_y4504_4505 = bpy.data.objects.new('Parede_Externa_Leste_X2303_Y4504_4505', None)
ob_bloco_stone_wall_2303_4504_z15 = bpy.data.objects.new('Bloco_stone_wall_2303_4504_z15', me_bloco_stone_wall_2303_4504_z15)
ob_bloco_stone_wall_2303_4505_z15_001 = bpy.data.objects.new('Bloco_stone_wall_2303_4505_z15.001', me_bloco_stone_wall_2303_4505_z15_001)
ob_pisos_lajes = bpy.data.objects.new('Pisos_Lajes', None)
ob_piso_stone_pavers_2296_4504_z35 = bpy.data.objects.new('Piso_stone_pavers_2296_4504_z35', me_piso_stone_pavers_2296_4504_z35)
ob_piso_stone_pavers_2297_4504_z35 = bpy.data.objects.new('Piso_stone_pavers_2297_4504_z35', me_piso_stone_pavers_2297_4504_z35)
ob_piso_stone_pavers_2298_4504_z35 = bpy.data.objects.new('Piso_stone_pavers_2298_4504_z35', me_piso_stone_pavers_2298_4504_z35)
ob_piso_stone_pavers_2299_4504_z35 = bpy.data.objects.new('Piso_stone_pavers_2299_4504_z35', me_piso_stone_pavers_2299_4504_z35)
ob_piso_stone_pavers_2300_4504_z35 = bpy.data.objects.new('Piso_stone_pavers_2300_4504_z35', me_piso_stone_pavers_2300_4504_z35)
ob_piso_stone_pavers_2301_4504_z35 = bpy.data.objects.new('Piso_stone_pavers_2301_4504_z35', me_piso_stone_pavers_2301_4504_z35)
ob_piso_stone_pavers_2302_4504_z35 = bpy.data.objects.new('Piso_stone_pavers_2302_4504_z35', me_piso_stone_pavers_2302_4504_z35)
ob_piso_stone_pavers_2303_4504_z35 = bpy.data.objects.new('Piso_stone_pavers_2303_4504_z35', me_piso_stone_pavers_2303_4504_z35)
ob_piso_stone_pavers_2296_4505_z35 = bpy.data.objects.new('Piso_stone_pavers_2296_4505_z35', me_piso_stone_pavers_2296_4505_z35)
ob_piso_stone_pavers_2297_4505_z35 = bpy.data.objects.new('Piso_stone_pavers_2297_4505_z35', me_piso_stone_pavers_2297_4505_z35)
ob_piso_stone_pavers_2298_4505_z35 = bpy.data.objects.new('Piso_stone_pavers_2298_4505_z35', me_piso_stone_pavers_2298_4505_z35)
ob_piso_stone_pavers_2299_4505_z35 = bpy.data.objects.new('Piso_stone_pavers_2299_4505_z35', me_piso_stone_pavers_2299_4505_z35)
ob_piso_stone_pavers_2300_4505_z35 = bpy.data.objects.new('Piso_stone_pavers_2300_4505_z35', me_piso_stone_pavers_2300_4505_z35)
ob_piso_stone_pavers_2301_4505_z35 = bpy.data.objects.new('Piso_stone_pavers_2301_4505_z35', me_piso_stone_pavers_2301_4505_z35)
ob_piso_stone_pavers_2302_4505_z35 = bpy.data.objects.new('Piso_stone_pavers_2302_4505_z35', me_piso_stone_pavers_2302_4505_z35)
ob_piso_stone_pavers_2303_4505_z35 = bpy.data.objects.new('Piso_stone_pavers_2303_4505_z35', me_piso_stone_pavers_2303_4505_z35)

# ---- transforms, parenting, visibility, modifiers, constraints
ob_parede_externa_norte_y4503_x2296_2303.location = (0.0, -1.0, 0.0)
ob_parede_externa_norte_y4503_x2296_2303.empty_display_type = 'CUBE'
ob_bloco_stone_wall_2296_4503_z15.parent = ob_parede_externa_norte_y4503_x2296_2303
ob_bloco_stone_wall_2296_4503_z15.matrix_parent_inverse = Matrix(((1.0, -0.0, 0.0, -0.0), (-0.0, 1.0, -0.0, 1.0), (0.0, -0.0, 1.0, -0.0), (-0.0, 0.0, -0.0, 1.0)))
ob_bloco_stone_wall_2296_4503_z15.location = (-3.5, -1.325, 1.2)
ob_bloco_stone_wall_2296_4503_z35.parent = ob_parede_externa_norte_y4503_x2296_2303
ob_bloco_stone_wall_2296_4503_z35.matrix_parent_inverse = Matrix(((1.0, -0.0, 0.0, -0.0), (-0.0, 1.0, -0.0, 1.0), (0.0, -0.0, 1.0, -0.0), (-0.0, 0.0, -0.0, 1.0)))
ob_bloco_stone_wall_2296_4503_z35.location = (-3.5, -1.325, 2.58)
ob_bloco_stone_wall_2296_4503_z38.parent = ob_parede_externa_norte_y4503_x2296_2303
ob_bloco_stone_wall_2296_4503_z38.matrix_parent_inverse = Matrix(((1.0, -0.0, 0.0, -0.0), (-0.0, 1.0, -0.0, 1.0), (0.0, -0.0, 1.0, -0.0), (-0.0, 0.0, -0.0, 1.0)))
ob_bloco_stone_wall_2296_4503_z38.location = (-3.5, -1.325, 2.94)
ob_bloco_stone_wall_2297_4503_z15.parent = ob_parede_externa_norte_y4503_x2296_2303
ob_bloco_stone_wall_2297_4503_z15.matrix_parent_inverse = Matrix(((1.0, -0.0, 0.0, -0.0), (-0.0, 1.0, -0.0, 1.0), (0.0, -0.0, 1.0, -0.0), (-0.0, 0.0, -0.0, 1.0)))
ob_bloco_stone_wall_2297_4503_z15.location = (-2.5, -1.325, 1.2)
ob_bloco_stone_wall_2297_4503_z35.parent = ob_parede_externa_norte_y4503_x2296_2303
ob_bloco_stone_wall_2297_4503_z35.matrix_parent_inverse = Matrix(((1.0, -0.0, 0.0, -0.0), (-0.0, 1.0, -0.0, 1.0), (0.0, -0.0, 1.0, -0.0), (-0.0, 0.0, -0.0, 1.0)))
ob_bloco_stone_wall_2297_4503_z35.location = (-2.5, -1.325, 2.58)
ob_bloco_stone_wall_2298_4503_z15.parent = ob_parede_externa_norte_y4503_x2296_2303
ob_bloco_stone_wall_2298_4503_z15.matrix_parent_inverse = Matrix(((1.0, -0.0, 0.0, -0.0), (-0.0, 1.0, -0.0, 1.0), (0.0, -0.0, 1.0, -0.0), (-0.0, 0.0, -0.0, 1.0)))
ob_bloco_stone_wall_2298_4503_z15.location = (-1.5, -1.325, 1.2)
ob_bloco_stone_wall_2298_4503_z35.parent = ob_parede_externa_norte_y4503_x2296_2303
ob_bloco_stone_wall_2298_4503_z35.matrix_parent_inverse = Matrix(((1.0, -0.0, 0.0, -0.0), (-0.0, 1.0, -0.0, 1.0), (0.0, -0.0, 1.0, -0.0), (-0.0, 0.0, -0.0, 1.0)))
ob_bloco_stone_wall_2298_4503_z35.location = (-1.5, -1.325, 2.58)
ob_bloco_stone_wall_2299_4503_z15.parent = ob_parede_externa_norte_y4503_x2296_2303
ob_bloco_stone_wall_2299_4503_z15.matrix_parent_inverse = Matrix(((1.0, -0.0, 0.0, -0.0), (-0.0, 1.0, -0.0, 1.0), (0.0, -0.0, 1.0, -0.0), (-0.0, 0.0, -0.0, 1.0)))
ob_bloco_stone_wall_2299_4503_z15.location = (-0.5, -1.325, 1.2)
ob_bloco_stone_wall_2299_4503_z35.parent = ob_parede_externa_norte_y4503_x2296_2303
ob_bloco_stone_wall_2299_4503_z35.matrix_parent_inverse = Matrix(((1.0, -0.0, 0.0, -0.0), (-0.0, 1.0, -0.0, 1.0), (0.0, -0.0, 1.0, -0.0), (-0.0, 0.0, -0.0, 1.0)))
ob_bloco_stone_wall_2299_4503_z35.location = (-0.5, -1.325, 2.58)
ob_bloco_stone_wall_2299_4503_z38.parent = ob_parede_externa_norte_y4503_x2296_2303
ob_bloco_stone_wall_2299_4503_z38.matrix_parent_inverse = Matrix(((1.0, -0.0, 0.0, -0.0), (-0.0, 1.0, -0.0, 1.0), (0.0, -0.0, 1.0, -0.0), (-0.0, 0.0, -0.0, 1.0)))
ob_bloco_stone_wall_2299_4503_z38.location = (-0.5, -1.325, 2.94)
ob_bloco_stone_wall_2300_4503_z15.parent = ob_parede_externa_norte_y4503_x2296_2303
ob_bloco_stone_wall_2300_4503_z15.matrix_parent_inverse = Matrix(((1.0, -0.0, 0.0, -0.0), (-0.0, 1.0, -0.0, 1.0), (0.0, -0.0, 1.0, -0.0), (-0.0, 0.0, -0.0, 1.0)))
ob_bloco_stone_wall_2300_4503_z15.location = (0.5, -1.325, 1.2)
ob_bloco_stone_wall_2300_4503_z35.parent = ob_parede_externa_norte_y4503_x2296_2303
ob_bloco_stone_wall_2300_4503_z35.matrix_parent_inverse = Matrix(((1.0, -0.0, 0.0, -0.0), (-0.0, 1.0, -0.0, 1.0), (0.0, -0.0, 1.0, -0.0), (-0.0, 0.0, -0.0, 1.0)))
ob_bloco_stone_wall_2300_4503_z35.location = (0.5, -1.325, 2.58)
ob_bloco_stone_wall_2301_4503_z15.parent = ob_parede_externa_norte_y4503_x2296_2303
ob_bloco_stone_wall_2301_4503_z15.matrix_parent_inverse = Matrix(((1.0, -0.0, 0.0, -0.0), (-0.0, 1.0, -0.0, 1.0), (0.0, -0.0, 1.0, -0.0), (-0.0, 0.0, -0.0, 1.0)))
ob_bloco_stone_wall_2301_4503_z15.location = (1.5, -1.325, 1.2)
ob_bloco_stone_wall_2301_4503_z35.parent = ob_parede_externa_norte_y4503_x2296_2303
ob_bloco_stone_wall_2301_4503_z35.matrix_parent_inverse = Matrix(((1.0, -0.0, 0.0, -0.0), (-0.0, 1.0, -0.0, 1.0), (0.0, -0.0, 1.0, -0.0), (-0.0, 0.0, -0.0, 1.0)))
ob_bloco_stone_wall_2301_4503_z35.location = (1.5, -1.325, 2.58)
ob_bloco_stone_wall_2302_4503_z15.parent = ob_parede_externa_norte_y4503_x2296_2303
ob_bloco_stone_wall_2302_4503_z15.matrix_parent_inverse = Matrix(((1.0, -0.0, 0.0, -0.0), (-0.0, 1.0, -0.0, 1.0), (0.0, -0.0, 1.0, -0.0), (-0.0, 0.0, -0.0, 1.0)))
ob_bloco_stone_wall_2302_4503_z15.location = (2.5, -1.325, 1.2)
ob_bloco_stone_wall_2302_4503_z35.parent = ob_parede_externa_norte_y4503_x2296_2303
ob_bloco_stone_wall_2302_4503_z35.matrix_parent_inverse = Matrix(((1.0, -0.0, 0.0, -0.0), (-0.0, 1.0, -0.0, 1.0), (0.0, -0.0, 1.0, -0.0), (-0.0, 0.0, -0.0, 1.0)))
ob_bloco_stone_wall_2302_4503_z35.location = (2.5, -1.325, 2.58)
ob_bloco_stone_wall_2302_4503_z38.parent = ob_parede_externa_norte_y4503_x2296_2303
ob_bloco_stone_wall_2302_4503_z38.matrix_parent_inverse = Matrix(((1.0, -0.0, 0.0, -0.0), (-0.0, 1.0, -0.0, 1.0), (0.0, -0.0, 1.0, -0.0), (-0.0, 0.0, -0.0, 1.0)))
ob_bloco_stone_wall_2302_4503_z38.location = (2.5, -1.325, 2.94)
ob_bloco_stone_wall_2303_4503_z15.parent = ob_parede_externa_norte_y4503_x2296_2303
ob_bloco_stone_wall_2303_4503_z15.matrix_parent_inverse = Matrix(((1.0, -0.0, 0.0, -0.0), (-0.0, 1.0, -0.0, 1.0), (0.0, -0.0, 1.0, -0.0), (-0.0, 0.0, -0.0, 1.0)))
ob_bloco_stone_wall_2303_4503_z15.location = (3.5, -1.325, 1.2)
ob_bloco_stone_wall_2303_4503_z35.parent = ob_parede_externa_norte_y4503_x2296_2303
ob_bloco_stone_wall_2303_4503_z35.matrix_parent_inverse = Matrix(((1.0, -0.0, 0.0, -0.0), (-0.0, 1.0, -0.0, 1.0), (0.0, -0.0, 1.0, -0.0), (-0.0, 0.0, -0.0, 1.0)))
ob_bloco_stone_wall_2303_4503_z35.location = (3.5, -1.325, 2.58)
ob_parede_externa_sul_y4505_x2296_2303.location = (0.0, 1.0, 0.0)
ob_parede_externa_sul_y4505_x2296_2303.empty_display_type = 'CUBE'
ob_bloco_stone_wall_2296_4505_z15.parent = ob_parede_externa_sul_y4505_x2296_2303
ob_bloco_stone_wall_2296_4505_z15.matrix_parent_inverse = Matrix(((1.0, -0.0, 0.0, -0.0), (-0.0, 1.0, -0.0, -1.0), (0.0, -0.0, 1.0, -0.0), (-0.0, 0.0, -0.0, 1.0)))
ob_bloco_stone_wall_2296_4505_z15.location = (-3.5, 0.675, 1.2)
ob_bloco_stone_wall_2296_4505_z35.parent = ob_parede_externa_sul_y4505_x2296_2303
ob_bloco_stone_wall_2296_4505_z35.matrix_parent_inverse = Matrix(((1.0, -0.0, 0.0, -0.0), (-0.0, 1.0, -0.0, -1.0), (0.0, -0.0, 1.0, -0.0), (-0.0, 0.0, -0.0, 1.0)))
ob_bloco_stone_wall_2296_4505_z35.location = (-3.5, 0.675, 2.58)
ob_bloco_stone_wall_2296_4505_z38.parent = ob_parede_externa_sul_y4505_x2296_2303
ob_bloco_stone_wall_2296_4505_z38.matrix_parent_inverse = Matrix(((1.0, -0.0, 0.0, -0.0), (-0.0, 1.0, -0.0, -1.0), (0.0, -0.0, 1.0, -0.0), (-0.0, 0.0, -0.0, 1.0)))
ob_bloco_stone_wall_2296_4505_z38.location = (-3.5, 0.675, 2.94)
ob_bloco_stone_wall_2297_4505_z15.parent = ob_parede_externa_sul_y4505_x2296_2303
ob_bloco_stone_wall_2297_4505_z15.matrix_parent_inverse = Matrix(((1.0, -0.0, 0.0, -0.0), (-0.0, 1.0, -0.0, -1.0), (0.0, -0.0, 1.0, -0.0), (-0.0, 0.0, -0.0, 1.0)))
ob_bloco_stone_wall_2297_4505_z15.location = (-2.5, 0.675, 1.2)
ob_bloco_stone_wall_2297_4505_z35.parent = ob_parede_externa_sul_y4505_x2296_2303
ob_bloco_stone_wall_2297_4505_z35.matrix_parent_inverse = Matrix(((1.0, -0.0, 0.0, -0.0), (-0.0, 1.0, -0.0, -1.0), (0.0, -0.0, 1.0, -0.0), (-0.0, 0.0, -0.0, 1.0)))
ob_bloco_stone_wall_2297_4505_z35.location = (-2.5, 0.675, 2.58)
ob_bloco_stone_wall_2298_4505_z15.parent = ob_parede_externa_sul_y4505_x2296_2303
ob_bloco_stone_wall_2298_4505_z15.matrix_parent_inverse = Matrix(((1.0, -0.0, 0.0, -0.0), (-0.0, 1.0, -0.0, -1.0), (0.0, -0.0, 1.0, -0.0), (-0.0, 0.0, -0.0, 1.0)))
ob_bloco_stone_wall_2298_4505_z15.location = (-1.5, 0.675, 1.2)
ob_bloco_stone_wall_2298_4505_z35.parent = ob_parede_externa_sul_y4505_x2296_2303
ob_bloco_stone_wall_2298_4505_z35.matrix_parent_inverse = Matrix(((1.0, -0.0, 0.0, -0.0), (-0.0, 1.0, -0.0, -1.0), (0.0, -0.0, 1.0, -0.0), (-0.0, 0.0, -0.0, 1.0)))
ob_bloco_stone_wall_2298_4505_z35.location = (-1.5, 0.675, 2.58)
ob_bloco_stone_wall_2299_4505_z15.parent = ob_parede_externa_sul_y4505_x2296_2303
ob_bloco_stone_wall_2299_4505_z15.matrix_parent_inverse = Matrix(((1.0, -0.0, 0.0, -0.0), (-0.0, 1.0, -0.0, -1.0), (0.0, -0.0, 1.0, -0.0), (-0.0, 0.0, -0.0, 1.0)))
ob_bloco_stone_wall_2299_4505_z15.location = (-0.5, 0.675, 1.2)
ob_bloco_stone_wall_2299_4505_z35.parent = ob_parede_externa_sul_y4505_x2296_2303
ob_bloco_stone_wall_2299_4505_z35.matrix_parent_inverse = Matrix(((1.0, -0.0, 0.0, -0.0), (-0.0, 1.0, -0.0, -1.0), (0.0, -0.0, 1.0, -0.0), (-0.0, 0.0, -0.0, 1.0)))
ob_bloco_stone_wall_2299_4505_z35.location = (-0.5, 0.675, 2.58)
ob_bloco_stone_wall_2299_4505_z38.parent = ob_parede_externa_sul_y4505_x2296_2303
ob_bloco_stone_wall_2299_4505_z38.matrix_parent_inverse = Matrix(((1.0, -0.0, 0.0, -0.0), (-0.0, 1.0, -0.0, -1.0), (0.0, -0.0, 1.0, -0.0), (-0.0, 0.0, -0.0, 1.0)))
ob_bloco_stone_wall_2299_4505_z38.location = (-0.5, 0.675, 2.94)
ob_bloco_stone_wall_2300_4505_z15.parent = ob_parede_externa_sul_y4505_x2296_2303
ob_bloco_stone_wall_2300_4505_z15.matrix_parent_inverse = Matrix(((1.0, -0.0, 0.0, -0.0), (-0.0, 1.0, -0.0, -1.0), (0.0, -0.0, 1.0, -0.0), (-0.0, 0.0, -0.0, 1.0)))
ob_bloco_stone_wall_2300_4505_z15.location = (0.5, 0.675, 1.2)
ob_bloco_stone_wall_2300_4505_z35.parent = ob_parede_externa_sul_y4505_x2296_2303
ob_bloco_stone_wall_2300_4505_z35.matrix_parent_inverse = Matrix(((1.0, -0.0, 0.0, -0.0), (-0.0, 1.0, -0.0, -1.0), (0.0, -0.0, 1.0, -0.0), (-0.0, 0.0, -0.0, 1.0)))
ob_bloco_stone_wall_2300_4505_z35.location = (0.5, 0.675, 2.58)
ob_bloco_stone_wall_2301_4505_z15.parent = ob_parede_externa_sul_y4505_x2296_2303
ob_bloco_stone_wall_2301_4505_z15.matrix_parent_inverse = Matrix(((1.0, -0.0, 0.0, -0.0), (-0.0, 1.0, -0.0, -1.0), (0.0, -0.0, 1.0, -0.0), (-0.0, 0.0, -0.0, 1.0)))
ob_bloco_stone_wall_2301_4505_z15.location = (1.5, 0.675, 1.2)
ob_bloco_stone_wall_2301_4505_z35.parent = ob_parede_externa_sul_y4505_x2296_2303
ob_bloco_stone_wall_2301_4505_z35.matrix_parent_inverse = Matrix(((1.0, -0.0, 0.0, -0.0), (-0.0, 1.0, -0.0, -1.0), (0.0, -0.0, 1.0, -0.0), (-0.0, 0.0, -0.0, 1.0)))
ob_bloco_stone_wall_2301_4505_z35.location = (1.5, 0.675, 2.58)
ob_bloco_stone_wall_2302_4505_z15.parent = ob_parede_externa_sul_y4505_x2296_2303
ob_bloco_stone_wall_2302_4505_z15.matrix_parent_inverse = Matrix(((1.0, -0.0, 0.0, -0.0), (-0.0, 1.0, -0.0, -1.0), (0.0, -0.0, 1.0, -0.0), (-0.0, 0.0, -0.0, 1.0)))
ob_bloco_stone_wall_2302_4505_z15.location = (2.5, 0.675, 1.2)
ob_bloco_stone_wall_2302_4505_z35.parent = ob_parede_externa_sul_y4505_x2296_2303
ob_bloco_stone_wall_2302_4505_z35.matrix_parent_inverse = Matrix(((1.0, -0.0, 0.0, -0.0), (-0.0, 1.0, -0.0, -1.0), (0.0, -0.0, 1.0, -0.0), (-0.0, 0.0, -0.0, 1.0)))
ob_bloco_stone_wall_2302_4505_z35.location = (2.5, 0.675, 2.58)
ob_bloco_stone_wall_2302_4505_z38.parent = ob_parede_externa_sul_y4505_x2296_2303
ob_bloco_stone_wall_2302_4505_z38.matrix_parent_inverse = Matrix(((1.0, -0.0, 0.0, -0.0), (-0.0, 1.0, -0.0, -1.0), (0.0, -0.0, 1.0, -0.0), (-0.0, 0.0, -0.0, 1.0)))
ob_bloco_stone_wall_2302_4505_z38.location = (2.5, 0.675, 2.94)
ob_bloco_stone_wall_2303_4505_z15.parent = ob_parede_externa_sul_y4505_x2296_2303
ob_bloco_stone_wall_2303_4505_z15.matrix_parent_inverse = Matrix(((1.0, -0.0, 0.0, -0.0), (-0.0, 1.0, -0.0, -1.0), (0.0, -0.0, 1.0, -0.0), (-0.0, 0.0, -0.0, 1.0)))
ob_bloco_stone_wall_2303_4505_z15.location = (3.5, 0.675, 1.2)
ob_bloco_stone_wall_2303_4505_z35.parent = ob_parede_externa_sul_y4505_x2296_2303
ob_bloco_stone_wall_2303_4505_z35.matrix_parent_inverse = Matrix(((1.0, -0.0, 0.0, -0.0), (-0.0, 1.0, -0.0, -1.0), (0.0, -0.0, 1.0, -0.0), (-0.0, 0.0, -0.0, 1.0)))
ob_bloco_stone_wall_2303_4505_z35.location = (3.5, 0.675, 2.58)
ob_parede_externa_leste_x2303_y4504_4505.location = (3.5, 0.5, 0.0)
ob_parede_externa_leste_x2303_y4504_4505.empty_display_type = 'CUBE'
ob_bloco_stone_wall_2303_4504_z15.parent = ob_parede_externa_leste_x2303_y4504_4505
ob_bloco_stone_wall_2303_4504_z15.matrix_parent_inverse = Matrix(((1.0, -0.0, 0.0, -3.5), (-0.0, 1.0, -0.0, -0.5), (0.0, -0.0, 1.0, -0.0), (-0.0, 0.0, -0.0, 1.0)))
ob_bloco_stone_wall_2303_4504_z15.location = (3.175, 0.0, 1.2)
ob_bloco_stone_wall_2303_4505_z15_001.parent = ob_parede_externa_leste_x2303_y4504_4505
ob_bloco_stone_wall_2303_4505_z15_001.matrix_parent_inverse = Matrix(((1.0, -0.0, 0.0, -3.5), (-0.0, 1.0, -0.0, -0.5), (0.0, -0.0, 1.0, -0.0), (-0.0, 0.0, -0.0, 1.0)))
ob_bloco_stone_wall_2303_4505_z15_001.location = (3.175, 1.0, 1.2)
ob_pisos_lajes.location = (0.0, 0.0, 0.0)
ob_pisos_lajes.empty_display_type = 'CUBE'
ob_piso_stone_pavers_2296_4504_z35.parent = ob_pisos_lajes
ob_piso_stone_pavers_2296_4504_z35.location = (-3.5, 0.0, 2.35)
ob_piso_stone_pavers_2297_4504_z35.parent = ob_pisos_lajes
ob_piso_stone_pavers_2297_4504_z35.location = (-2.5, 0.0, 2.35)
ob_piso_stone_pavers_2298_4504_z35.parent = ob_pisos_lajes
ob_piso_stone_pavers_2298_4504_z35.location = (-1.5, 0.0, 2.35)
ob_piso_stone_pavers_2299_4504_z35.parent = ob_pisos_lajes
ob_piso_stone_pavers_2299_4504_z35.location = (-0.5, 0.0, 2.35)
ob_piso_stone_pavers_2300_4504_z35.parent = ob_pisos_lajes
ob_piso_stone_pavers_2300_4504_z35.location = (0.5, 0.0, 2.35)
ob_piso_stone_pavers_2301_4504_z35.parent = ob_pisos_lajes
ob_piso_stone_pavers_2301_4504_z35.location = (1.5, 0.0, 2.35)
ob_piso_stone_pavers_2302_4504_z35.parent = ob_pisos_lajes
ob_piso_stone_pavers_2302_4504_z35.location = (2.5, 0.0, 2.35)
ob_piso_stone_pavers_2303_4504_z35.parent = ob_pisos_lajes
ob_piso_stone_pavers_2303_4504_z35.location = (3.5, 0.0, 2.35)
ob_piso_stone_pavers_2296_4505_z35.parent = ob_pisos_lajes
ob_piso_stone_pavers_2296_4505_z35.location = (-3.5, 1.0, 2.35)
ob_piso_stone_pavers_2297_4505_z35.parent = ob_pisos_lajes
ob_piso_stone_pavers_2297_4505_z35.location = (-2.5, 1.0, 2.35)
ob_piso_stone_pavers_2298_4505_z35.parent = ob_pisos_lajes
ob_piso_stone_pavers_2298_4505_z35.location = (-1.5, 1.0, 2.35)
ob_piso_stone_pavers_2299_4505_z35.parent = ob_pisos_lajes
ob_piso_stone_pavers_2299_4505_z35.location = (-0.5, 1.0, 2.35)
ob_piso_stone_pavers_2300_4505_z35.parent = ob_pisos_lajes
ob_piso_stone_pavers_2300_4505_z35.location = (0.5, 1.0, 2.35)
ob_piso_stone_pavers_2301_4505_z35.parent = ob_pisos_lajes
ob_piso_stone_pavers_2301_4505_z35.location = (1.5, 1.0, 2.35)
ob_piso_stone_pavers_2302_4505_z35.parent = ob_pisos_lajes
ob_piso_stone_pavers_2302_4505_z35.location = (2.5, 1.0, 2.35)
ob_piso_stone_pavers_2303_4505_z35.parent = ob_pisos_lajes
ob_piso_stone_pavers_2303_4505_z35.location = (3.5, 1.0, 2.35)

# ---- collection membership
col_01_paredes_externas.objects.link(ob_parede_externa_norte_y4503_x2296_2303)
col_01_paredes_externas.objects.link(ob_bloco_stone_wall_2296_4503_z15)
col_01_paredes_externas.objects.link(ob_bloco_stone_wall_2296_4503_z35)
col_01_paredes_externas.objects.link(ob_bloco_stone_wall_2296_4503_z38)
col_01_paredes_externas.objects.link(ob_bloco_stone_wall_2297_4503_z15)
col_01_paredes_externas.objects.link(ob_bloco_stone_wall_2297_4503_z35)
col_01_paredes_externas.objects.link(ob_bloco_stone_wall_2298_4503_z15)
col_01_paredes_externas.objects.link(ob_bloco_stone_wall_2298_4503_z35)
col_01_paredes_externas.objects.link(ob_bloco_stone_wall_2299_4503_z15)
col_01_paredes_externas.objects.link(ob_bloco_stone_wall_2299_4503_z35)
col_01_paredes_externas.objects.link(ob_bloco_stone_wall_2299_4503_z38)
col_01_paredes_externas.objects.link(ob_bloco_stone_wall_2300_4503_z15)
col_01_paredes_externas.objects.link(ob_bloco_stone_wall_2300_4503_z35)
col_01_paredes_externas.objects.link(ob_bloco_stone_wall_2301_4503_z15)
col_01_paredes_externas.objects.link(ob_bloco_stone_wall_2301_4503_z35)
col_01_paredes_externas.objects.link(ob_bloco_stone_wall_2302_4503_z15)
col_01_paredes_externas.objects.link(ob_bloco_stone_wall_2302_4503_z35)
col_01_paredes_externas.objects.link(ob_bloco_stone_wall_2302_4503_z38)
col_01_paredes_externas.objects.link(ob_bloco_stone_wall_2303_4503_z15)
col_01_paredes_externas.objects.link(ob_bloco_stone_wall_2303_4503_z35)
col_01_paredes_externas.objects.link(ob_parede_externa_sul_y4505_x2296_2303)
col_01_paredes_externas.objects.link(ob_bloco_stone_wall_2296_4505_z15)
col_01_paredes_externas.objects.link(ob_bloco_stone_wall_2296_4505_z35)
col_01_paredes_externas.objects.link(ob_bloco_stone_wall_2296_4505_z38)
col_01_paredes_externas.objects.link(ob_bloco_stone_wall_2297_4505_z15)
col_01_paredes_externas.objects.link(ob_bloco_stone_wall_2297_4505_z35)
col_01_paredes_externas.objects.link(ob_bloco_stone_wall_2298_4505_z15)
col_01_paredes_externas.objects.link(ob_bloco_stone_wall_2298_4505_z35)
col_01_paredes_externas.objects.link(ob_bloco_stone_wall_2299_4505_z15)
col_01_paredes_externas.objects.link(ob_bloco_stone_wall_2299_4505_z35)
col_01_paredes_externas.objects.link(ob_bloco_stone_wall_2299_4505_z38)
col_01_paredes_externas.objects.link(ob_bloco_stone_wall_2300_4505_z15)
col_01_paredes_externas.objects.link(ob_bloco_stone_wall_2300_4505_z35)
col_01_paredes_externas.objects.link(ob_bloco_stone_wall_2301_4505_z15)
col_01_paredes_externas.objects.link(ob_bloco_stone_wall_2301_4505_z35)
col_01_paredes_externas.objects.link(ob_bloco_stone_wall_2302_4505_z15)
col_01_paredes_externas.objects.link(ob_bloco_stone_wall_2302_4505_z35)
col_01_paredes_externas.objects.link(ob_bloco_stone_wall_2302_4505_z38)
col_01_paredes_externas.objects.link(ob_bloco_stone_wall_2303_4505_z15)
col_01_paredes_externas.objects.link(ob_bloco_stone_wall_2303_4505_z35)
col_01_paredes_externas.objects.link(ob_parede_externa_leste_x2303_y4504_4505)
col_01_paredes_externas.objects.link(ob_bloco_stone_wall_2303_4504_z15)
col_01_paredes_externas.objects.link(ob_bloco_stone_wall_2303_4505_z15_001)
col_03_pisos_escadas.objects.link(ob_pisos_lajes)
col_03_pisos_escadas.objects.link(ob_piso_stone_pavers_2296_4504_z35)
col_03_pisos_escadas.objects.link(ob_piso_stone_pavers_2297_4504_z35)
col_03_pisos_escadas.objects.link(ob_piso_stone_pavers_2298_4504_z35)
col_03_pisos_escadas.objects.link(ob_piso_stone_pavers_2299_4504_z35)
col_03_pisos_escadas.objects.link(ob_piso_stone_pavers_2300_4504_z35)
col_03_pisos_escadas.objects.link(ob_piso_stone_pavers_2301_4504_z35)
col_03_pisos_escadas.objects.link(ob_piso_stone_pavers_2302_4504_z35)
col_03_pisos_escadas.objects.link(ob_piso_stone_pavers_2303_4504_z35)
col_03_pisos_escadas.objects.link(ob_piso_stone_pavers_2296_4505_z35)
col_03_pisos_escadas.objects.link(ob_piso_stone_pavers_2297_4505_z35)
col_03_pisos_escadas.objects.link(ob_piso_stone_pavers_2298_4505_z35)
col_03_pisos_escadas.objects.link(ob_piso_stone_pavers_2299_4505_z35)
col_03_pisos_escadas.objects.link(ob_piso_stone_pavers_2300_4505_z35)
col_03_pisos_escadas.objects.link(ob_piso_stone_pavers_2301_4505_z35)
col_03_pisos_escadas.objects.link(ob_piso_stone_pavers_2302_4505_z35)
col_03_pisos_escadas.objects.link(ob_piso_stone_pavers_2303_4505_z35)

# ---- scene / render settings (as saved in the file)
scene.frame_start = 1; scene.frame_end = 250; scene.frame_set(1)
scene.render.engine = 'BLENDER_EEVEE_NEXT'
scene.render.bake_bias = 0.0
scene.render.bake_samples = 0
scene.cycles.sampling_pattern = 'TABULATED_SOBOL'
scene.eevee.use_volume_custom_range = False
bpy.context.view_layer.update()

# ---- added for rendering (the .blend has no active camera and no usable light): camera, sun + grey world if the file has none
cam_auto = bpy.data.cameras.new('AutoCamera')
cam_auto.lens = 50.0
cam_auto.sensor_width = 36.0
cam_auto.clip_end = 1000.0
ob_auto_camera = bpy.data.objects.new('AutoCamera', cam_auto)
scene.collection.objects.link(ob_auto_camera)
ob_auto_camera.location = (8.4157, -10.0988, 8.29256)
ob_auto_camera.rotation_euler = (1.09748, -7.21219e-08, 0.694738)
scene.camera = ob_auto_camera
light_auto_sun = bpy.data.lights.new('AutoSun', 'SUN')
light_auto_sun.energy = 3.0
light_auto_sun.angle = 0.0523599
ob_auto_sun = bpy.data.objects.new('AutoSun', light_auto_sun)
scene.collection.objects.link(ob_auto_sun)
ob_auto_sun.rotation_euler = (0.872665, 0.174533, 0.523599)
if scene.world is None:
    world_auto = bpy.data.worlds.new('AutoWorld')
    world_auto.color = (0.3, 0.3, 0.3)
    scene.world = world_auto
bpy.context.view_layer.update()
